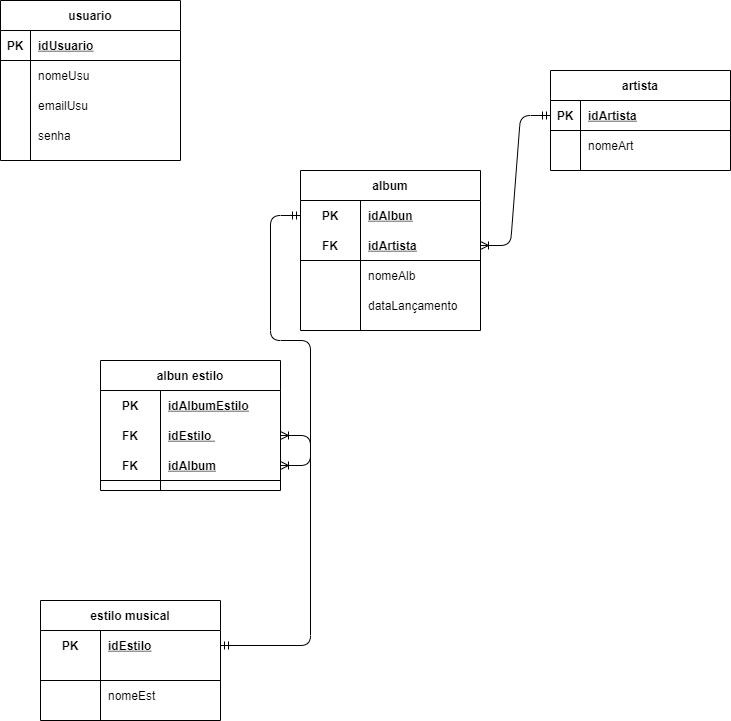

The diagram above was exported from draw.io. Its source (the exported page's mxGraphModel, read from the mxfile embedded in the PNG):
<mxGraphModel dx="460" dy="695" grid="1" gridSize="10" guides="1" tooltips="1" connect="1" arrows="1" fold="1" page="1" pageScale="1" pageWidth="827" pageHeight="1169" math="0" shadow="0">
  <root>
    <mxCell id="3xv9KBlOtaenRElafvuA-0" />
    <mxCell id="3xv9KBlOtaenRElafvuA-1" parent="3xv9KBlOtaenRElafvuA-0" />
    <mxCell id="3xv9KBlOtaenRElafvuA-2" value="usuario" style="shape=table;startSize=30;container=1;collapsible=1;childLayout=tableLayout;fixedRows=1;rowLines=0;fontStyle=1;align=center;resizeLast=1;" parent="3xv9KBlOtaenRElafvuA-1" vertex="1">
      <mxGeometry x="50" y="90" width="180" height="160" as="geometry" />
    </mxCell>
    <mxCell id="3xv9KBlOtaenRElafvuA-3" value="" style="shape=partialRectangle;collapsible=0;dropTarget=0;pointerEvents=0;fillColor=none;top=0;left=0;bottom=1;right=0;points=[[0,0.5],[1,0.5]];portConstraint=eastwest;" parent="3xv9KBlOtaenRElafvuA-2" vertex="1">
      <mxGeometry y="30" width="180" height="30" as="geometry" />
    </mxCell>
    <mxCell id="3xv9KBlOtaenRElafvuA-4" value="PK" style="shape=partialRectangle;connectable=0;fillColor=none;top=0;left=0;bottom=0;right=0;fontStyle=1;overflow=hidden;" parent="3xv9KBlOtaenRElafvuA-3" vertex="1">
      <mxGeometry width="30" height="30" as="geometry" />
    </mxCell>
    <mxCell id="3xv9KBlOtaenRElafvuA-5" value="idUsuario" style="shape=partialRectangle;connectable=0;fillColor=none;top=0;left=0;bottom=0;right=0;align=left;spacingLeft=6;fontStyle=5;overflow=hidden;" parent="3xv9KBlOtaenRElafvuA-3" vertex="1">
      <mxGeometry x="30" width="150" height="30" as="geometry" />
    </mxCell>
    <mxCell id="3xv9KBlOtaenRElafvuA-6" value="" style="shape=partialRectangle;collapsible=0;dropTarget=0;pointerEvents=0;fillColor=none;top=0;left=0;bottom=0;right=0;points=[[0,0.5],[1,0.5]];portConstraint=eastwest;" parent="3xv9KBlOtaenRElafvuA-2" vertex="1">
      <mxGeometry y="60" width="180" height="30" as="geometry" />
    </mxCell>
    <mxCell id="3xv9KBlOtaenRElafvuA-7" value="" style="shape=partialRectangle;connectable=0;fillColor=none;top=0;left=0;bottom=0;right=0;editable=1;overflow=hidden;" parent="3xv9KBlOtaenRElafvuA-6" vertex="1">
      <mxGeometry width="30" height="30" as="geometry" />
    </mxCell>
    <mxCell id="3xv9KBlOtaenRElafvuA-8" value="nomeUsu" style="shape=partialRectangle;connectable=0;fillColor=none;top=0;left=0;bottom=0;right=0;align=left;spacingLeft=6;overflow=hidden;" parent="3xv9KBlOtaenRElafvuA-6" vertex="1">
      <mxGeometry x="30" width="150" height="30" as="geometry" />
    </mxCell>
    <mxCell id="3xv9KBlOtaenRElafvuA-9" value="" style="shape=partialRectangle;collapsible=0;dropTarget=0;pointerEvents=0;fillColor=none;top=0;left=0;bottom=0;right=0;points=[[0,0.5],[1,0.5]];portConstraint=eastwest;" parent="3xv9KBlOtaenRElafvuA-2" vertex="1">
      <mxGeometry y="90" width="180" height="30" as="geometry" />
    </mxCell>
    <mxCell id="3xv9KBlOtaenRElafvuA-10" value="" style="shape=partialRectangle;connectable=0;fillColor=none;top=0;left=0;bottom=0;right=0;editable=1;overflow=hidden;" parent="3xv9KBlOtaenRElafvuA-9" vertex="1">
      <mxGeometry width="30" height="30" as="geometry" />
    </mxCell>
    <mxCell id="3xv9KBlOtaenRElafvuA-11" value="emailUsu" style="shape=partialRectangle;connectable=0;fillColor=none;top=0;left=0;bottom=0;right=0;align=left;spacingLeft=6;overflow=hidden;" parent="3xv9KBlOtaenRElafvuA-9" vertex="1">
      <mxGeometry x="30" width="150" height="30" as="geometry" />
    </mxCell>
    <mxCell id="3xv9KBlOtaenRElafvuA-12" value="" style="shape=partialRectangle;collapsible=0;dropTarget=0;pointerEvents=0;fillColor=none;top=0;left=0;bottom=0;right=0;points=[[0,0.5],[1,0.5]];portConstraint=eastwest;" parent="3xv9KBlOtaenRElafvuA-2" vertex="1">
      <mxGeometry y="120" width="180" height="30" as="geometry" />
    </mxCell>
    <mxCell id="3xv9KBlOtaenRElafvuA-13" value="" style="shape=partialRectangle;connectable=0;fillColor=none;top=0;left=0;bottom=0;right=0;editable=1;overflow=hidden;" parent="3xv9KBlOtaenRElafvuA-12" vertex="1">
      <mxGeometry width="30" height="30" as="geometry" />
    </mxCell>
    <mxCell id="3xv9KBlOtaenRElafvuA-14" value="senha" style="shape=partialRectangle;connectable=0;fillColor=none;top=0;left=0;bottom=0;right=0;align=left;spacingLeft=6;overflow=hidden;" parent="3xv9KBlOtaenRElafvuA-12" vertex="1">
      <mxGeometry x="30" width="150" height="30" as="geometry" />
    </mxCell>
    <mxCell id="PQ7ieHZ9p56pP8g6HO4z-0" value="artista" style="shape=table;startSize=30;container=1;collapsible=1;childLayout=tableLayout;fixedRows=1;rowLines=0;fontStyle=1;align=center;resizeLast=1;" parent="3xv9KBlOtaenRElafvuA-1" vertex="1">
      <mxGeometry x="600" y="160" width="180" height="100" as="geometry" />
    </mxCell>
    <mxCell id="PQ7ieHZ9p56pP8g6HO4z-1" value="" style="shape=partialRectangle;collapsible=0;dropTarget=0;pointerEvents=0;fillColor=none;top=0;left=0;bottom=1;right=0;points=[[0,0.5],[1,0.5]];portConstraint=eastwest;" parent="PQ7ieHZ9p56pP8g6HO4z-0" vertex="1">
      <mxGeometry y="30" width="180" height="30" as="geometry" />
    </mxCell>
    <mxCell id="PQ7ieHZ9p56pP8g6HO4z-2" value="PK" style="shape=partialRectangle;connectable=0;fillColor=none;top=0;left=0;bottom=0;right=0;fontStyle=1;overflow=hidden;" parent="PQ7ieHZ9p56pP8g6HO4z-1" vertex="1">
      <mxGeometry width="30" height="30" as="geometry" />
    </mxCell>
    <mxCell id="PQ7ieHZ9p56pP8g6HO4z-3" value="idArtista" style="shape=partialRectangle;connectable=0;fillColor=none;top=0;left=0;bottom=0;right=0;align=left;spacingLeft=6;fontStyle=5;overflow=hidden;" parent="PQ7ieHZ9p56pP8g6HO4z-1" vertex="1">
      <mxGeometry x="30" width="150" height="30" as="geometry" />
    </mxCell>
    <mxCell id="PQ7ieHZ9p56pP8g6HO4z-4" value="" style="shape=partialRectangle;collapsible=0;dropTarget=0;pointerEvents=0;fillColor=none;top=0;left=0;bottom=0;right=0;points=[[0,0.5],[1,0.5]];portConstraint=eastwest;" parent="PQ7ieHZ9p56pP8g6HO4z-0" vertex="1">
      <mxGeometry y="60" width="180" height="30" as="geometry" />
    </mxCell>
    <mxCell id="PQ7ieHZ9p56pP8g6HO4z-5" value="" style="shape=partialRectangle;connectable=0;fillColor=none;top=0;left=0;bottom=0;right=0;editable=1;overflow=hidden;" parent="PQ7ieHZ9p56pP8g6HO4z-4" vertex="1">
      <mxGeometry width="30" height="30" as="geometry" />
    </mxCell>
    <mxCell id="PQ7ieHZ9p56pP8g6HO4z-6" value="nomeArt" style="shape=partialRectangle;connectable=0;fillColor=none;top=0;left=0;bottom=0;right=0;align=left;spacingLeft=6;overflow=hidden;" parent="PQ7ieHZ9p56pP8g6HO4z-4" vertex="1">
      <mxGeometry x="30" width="150" height="30" as="geometry" />
    </mxCell>
    <mxCell id="PQ7ieHZ9p56pP8g6HO4z-13" value="album" style="shape=table;startSize=30;container=1;collapsible=1;childLayout=tableLayout;fixedRows=1;rowLines=0;fontStyle=1;align=center;resizeLast=1;" parent="3xv9KBlOtaenRElafvuA-1" vertex="1">
      <mxGeometry x="350" y="260" width="180" height="160" as="geometry" />
    </mxCell>
    <mxCell id="PQ7ieHZ9p56pP8g6HO4z-14" value="" style="shape=partialRectangle;collapsible=0;dropTarget=0;pointerEvents=0;fillColor=none;top=0;left=0;bottom=0;right=0;points=[[0,0.5],[1,0.5]];portConstraint=eastwest;" parent="PQ7ieHZ9p56pP8g6HO4z-13" vertex="1">
      <mxGeometry y="30" width="180" height="30" as="geometry" />
    </mxCell>
    <mxCell id="PQ7ieHZ9p56pP8g6HO4z-15" value="PK" style="shape=partialRectangle;connectable=0;fillColor=none;top=0;left=0;bottom=0;right=0;fontStyle=1;overflow=hidden;" parent="PQ7ieHZ9p56pP8g6HO4z-14" vertex="1">
      <mxGeometry width="60" height="30" as="geometry" />
    </mxCell>
    <mxCell id="PQ7ieHZ9p56pP8g6HO4z-16" value="idAlbun" style="shape=partialRectangle;connectable=0;fillColor=none;top=0;left=0;bottom=0;right=0;align=left;spacingLeft=6;fontStyle=5;overflow=hidden;" parent="PQ7ieHZ9p56pP8g6HO4z-14" vertex="1">
      <mxGeometry x="60" width="120" height="30" as="geometry" />
    </mxCell>
    <mxCell id="PQ7ieHZ9p56pP8g6HO4z-17" value="" style="shape=partialRectangle;collapsible=0;dropTarget=0;pointerEvents=0;fillColor=none;top=0;left=0;bottom=1;right=0;points=[[0,0.5],[1,0.5]];portConstraint=eastwest;" parent="PQ7ieHZ9p56pP8g6HO4z-13" vertex="1">
      <mxGeometry y="60" width="180" height="30" as="geometry" />
    </mxCell>
    <mxCell id="PQ7ieHZ9p56pP8g6HO4z-18" value="FK" style="shape=partialRectangle;connectable=0;fillColor=none;top=0;left=0;bottom=0;right=0;fontStyle=1;overflow=hidden;" parent="PQ7ieHZ9p56pP8g6HO4z-17" vertex="1">
      <mxGeometry width="60" height="30" as="geometry" />
    </mxCell>
    <mxCell id="PQ7ieHZ9p56pP8g6HO4z-19" value="idArtista" style="shape=partialRectangle;connectable=0;fillColor=none;top=0;left=0;bottom=0;right=0;align=left;spacingLeft=6;fontStyle=5;overflow=hidden;" parent="PQ7ieHZ9p56pP8g6HO4z-17" vertex="1">
      <mxGeometry x="60" width="120" height="30" as="geometry" />
    </mxCell>
    <mxCell id="PQ7ieHZ9p56pP8g6HO4z-20" value="" style="shape=partialRectangle;collapsible=0;dropTarget=0;pointerEvents=0;fillColor=none;top=0;left=0;bottom=0;right=0;points=[[0,0.5],[1,0.5]];portConstraint=eastwest;" parent="PQ7ieHZ9p56pP8g6HO4z-13" vertex="1">
      <mxGeometry y="90" width="180" height="30" as="geometry" />
    </mxCell>
    <mxCell id="PQ7ieHZ9p56pP8g6HO4z-21" value="" style="shape=partialRectangle;connectable=0;fillColor=none;top=0;left=0;bottom=0;right=0;editable=1;overflow=hidden;" parent="PQ7ieHZ9p56pP8g6HO4z-20" vertex="1">
      <mxGeometry width="60" height="30" as="geometry" />
    </mxCell>
    <mxCell id="PQ7ieHZ9p56pP8g6HO4z-22" value="nomeAlb" style="shape=partialRectangle;connectable=0;fillColor=none;top=0;left=0;bottom=0;right=0;align=left;spacingLeft=6;overflow=hidden;" parent="PQ7ieHZ9p56pP8g6HO4z-20" vertex="1">
      <mxGeometry x="60" width="120" height="30" as="geometry" />
    </mxCell>
    <mxCell id="PQ7ieHZ9p56pP8g6HO4z-23" value="" style="shape=partialRectangle;collapsible=0;dropTarget=0;pointerEvents=0;fillColor=none;top=0;left=0;bottom=0;right=0;points=[[0,0.5],[1,0.5]];portConstraint=eastwest;" parent="PQ7ieHZ9p56pP8g6HO4z-13" vertex="1">
      <mxGeometry y="120" width="180" height="30" as="geometry" />
    </mxCell>
    <mxCell id="PQ7ieHZ9p56pP8g6HO4z-24" value="" style="shape=partialRectangle;connectable=0;fillColor=none;top=0;left=0;bottom=0;right=0;editable=1;overflow=hidden;" parent="PQ7ieHZ9p56pP8g6HO4z-23" vertex="1">
      <mxGeometry width="60" height="30" as="geometry" />
    </mxCell>
    <mxCell id="PQ7ieHZ9p56pP8g6HO4z-25" value="dataLançamento" style="shape=partialRectangle;connectable=0;fillColor=none;top=0;left=0;bottom=0;right=0;align=left;spacingLeft=6;overflow=hidden;" parent="PQ7ieHZ9p56pP8g6HO4z-23" vertex="1">
      <mxGeometry x="60" width="120" height="30" as="geometry" />
    </mxCell>
    <mxCell id="srhC9zLEUVToXsbsVnwr-0" value="estilo musical" style="shape=table;startSize=30;container=1;collapsible=1;childLayout=tableLayout;fixedRows=1;rowLines=0;fontStyle=1;align=center;resizeLast=1;" parent="3xv9KBlOtaenRElafvuA-1" vertex="1">
      <mxGeometry x="90" y="690" width="180" height="120" as="geometry" />
    </mxCell>
    <mxCell id="srhC9zLEUVToXsbsVnwr-1" value="" style="shape=partialRectangle;collapsible=0;dropTarget=0;pointerEvents=0;fillColor=none;top=0;left=0;bottom=0;right=0;points=[[0,0.5],[1,0.5]];portConstraint=eastwest;" parent="srhC9zLEUVToXsbsVnwr-0" vertex="1">
      <mxGeometry y="30" width="180" height="30" as="geometry" />
    </mxCell>
    <mxCell id="srhC9zLEUVToXsbsVnwr-2" value="PK" style="shape=partialRectangle;connectable=0;fillColor=none;top=0;left=0;bottom=0;right=0;fontStyle=1;overflow=hidden;" parent="srhC9zLEUVToXsbsVnwr-1" vertex="1">
      <mxGeometry width="60" height="30" as="geometry" />
    </mxCell>
    <mxCell id="srhC9zLEUVToXsbsVnwr-3" value="idEstilo" style="shape=partialRectangle;connectable=0;fillColor=none;top=0;left=0;bottom=0;right=0;align=left;spacingLeft=6;fontStyle=5;overflow=hidden;" parent="srhC9zLEUVToXsbsVnwr-1" vertex="1">
      <mxGeometry x="60" width="120" height="30" as="geometry" />
    </mxCell>
    <mxCell id="srhC9zLEUVToXsbsVnwr-4" value="" style="shape=partialRectangle;collapsible=0;dropTarget=0;pointerEvents=0;fillColor=none;top=0;left=0;bottom=1;right=0;points=[[0,0.5],[1,0.5]];portConstraint=eastwest;" parent="srhC9zLEUVToXsbsVnwr-0" vertex="1">
      <mxGeometry y="60" width="180" height="20" as="geometry" />
    </mxCell>
    <mxCell id="srhC9zLEUVToXsbsVnwr-5" value="" style="shape=partialRectangle;connectable=0;fillColor=none;top=0;left=0;bottom=0;right=0;fontStyle=1;overflow=hidden;" parent="srhC9zLEUVToXsbsVnwr-4" vertex="1">
      <mxGeometry width="60" height="20" as="geometry" />
    </mxCell>
    <mxCell id="srhC9zLEUVToXsbsVnwr-6" value="" style="shape=partialRectangle;connectable=0;fillColor=none;top=0;left=0;bottom=0;right=0;align=left;spacingLeft=6;fontStyle=5;overflow=hidden;" parent="srhC9zLEUVToXsbsVnwr-4" vertex="1">
      <mxGeometry x="60" width="120" height="20" as="geometry" />
    </mxCell>
    <mxCell id="srhC9zLEUVToXsbsVnwr-7" value="" style="shape=partialRectangle;collapsible=0;dropTarget=0;pointerEvents=0;fillColor=none;top=0;left=0;bottom=0;right=0;points=[[0,0.5],[1,0.5]];portConstraint=eastwest;" parent="srhC9zLEUVToXsbsVnwr-0" vertex="1">
      <mxGeometry y="80" width="180" height="30" as="geometry" />
    </mxCell>
    <mxCell id="srhC9zLEUVToXsbsVnwr-8" value="" style="shape=partialRectangle;connectable=0;fillColor=none;top=0;left=0;bottom=0;right=0;editable=1;overflow=hidden;" parent="srhC9zLEUVToXsbsVnwr-7" vertex="1">
      <mxGeometry width="60" height="30" as="geometry" />
    </mxCell>
    <mxCell id="srhC9zLEUVToXsbsVnwr-9" value="nomeEst" style="shape=partialRectangle;connectable=0;fillColor=none;top=0;left=0;bottom=0;right=0;align=left;spacingLeft=6;overflow=hidden;" parent="srhC9zLEUVToXsbsVnwr-7" vertex="1">
      <mxGeometry x="60" width="120" height="30" as="geometry" />
    </mxCell>
    <mxCell id="srhC9zLEUVToXsbsVnwr-29" value="albun estilo" style="shape=table;startSize=30;container=1;collapsible=1;childLayout=tableLayout;fixedRows=1;rowLines=0;fontStyle=1;align=center;resizeLast=1;" parent="3xv9KBlOtaenRElafvuA-1" vertex="1">
      <mxGeometry x="150" y="450" width="180" height="130" as="geometry" />
    </mxCell>
    <mxCell id="srhC9zLEUVToXsbsVnwr-30" value="" style="shape=partialRectangle;collapsible=0;dropTarget=0;pointerEvents=0;fillColor=none;top=0;left=0;bottom=0;right=0;points=[[0,0.5],[1,0.5]];portConstraint=eastwest;" parent="srhC9zLEUVToXsbsVnwr-29" vertex="1">
      <mxGeometry y="30" width="180" height="30" as="geometry" />
    </mxCell>
    <mxCell id="srhC9zLEUVToXsbsVnwr-31" value="PK" style="shape=partialRectangle;connectable=0;fillColor=none;top=0;left=0;bottom=0;right=0;fontStyle=1;overflow=hidden;" parent="srhC9zLEUVToXsbsVnwr-30" vertex="1">
      <mxGeometry width="60" height="30" as="geometry" />
    </mxCell>
    <mxCell id="srhC9zLEUVToXsbsVnwr-32" value="idAlbumEstilo" style="shape=partialRectangle;connectable=0;fillColor=none;top=0;left=0;bottom=0;right=0;align=left;spacingLeft=6;fontStyle=5;overflow=hidden;" parent="srhC9zLEUVToXsbsVnwr-30" vertex="1">
      <mxGeometry x="60" width="120" height="30" as="geometry" />
    </mxCell>
    <mxCell id="srhC9zLEUVToXsbsVnwr-43" value="" style="shape=partialRectangle;collapsible=0;dropTarget=0;pointerEvents=0;fillColor=none;top=0;left=0;bottom=0;right=0;points=[[0,0.5],[1,0.5]];portConstraint=eastwest;" parent="srhC9zLEUVToXsbsVnwr-29" vertex="1">
      <mxGeometry y="60" width="180" height="30" as="geometry" />
    </mxCell>
    <mxCell id="srhC9zLEUVToXsbsVnwr-44" value="FK" style="shape=partialRectangle;connectable=0;fillColor=none;top=0;left=0;bottom=0;right=0;fontStyle=1;overflow=hidden;" parent="srhC9zLEUVToXsbsVnwr-43" vertex="1">
      <mxGeometry width="60" height="30" as="geometry" />
    </mxCell>
    <mxCell id="srhC9zLEUVToXsbsVnwr-45" value="idEstilo " style="shape=partialRectangle;connectable=0;fillColor=none;top=0;left=0;bottom=0;right=0;align=left;spacingLeft=6;fontStyle=5;overflow=hidden;" parent="srhC9zLEUVToXsbsVnwr-43" vertex="1">
      <mxGeometry x="60" width="120" height="30" as="geometry" />
    </mxCell>
    <mxCell id="srhC9zLEUVToXsbsVnwr-33" value="" style="shape=partialRectangle;collapsible=0;dropTarget=0;pointerEvents=0;fillColor=none;top=0;left=0;bottom=1;right=0;points=[[0,0.5],[1,0.5]];portConstraint=eastwest;" parent="srhC9zLEUVToXsbsVnwr-29" vertex="1">
      <mxGeometry y="90" width="180" height="30" as="geometry" />
    </mxCell>
    <mxCell id="srhC9zLEUVToXsbsVnwr-34" value="FK" style="shape=partialRectangle;connectable=0;fillColor=none;top=0;left=0;bottom=0;right=0;fontStyle=1;overflow=hidden;" parent="srhC9zLEUVToXsbsVnwr-33" vertex="1">
      <mxGeometry width="60" height="30" as="geometry" />
    </mxCell>
    <mxCell id="srhC9zLEUVToXsbsVnwr-35" value="idAlbum" style="shape=partialRectangle;connectable=0;fillColor=none;top=0;left=0;bottom=0;right=0;align=left;spacingLeft=6;fontStyle=5;overflow=hidden;" parent="srhC9zLEUVToXsbsVnwr-33" vertex="1">
      <mxGeometry x="60" width="120" height="30" as="geometry" />
    </mxCell>
    <mxCell id="srhC9zLEUVToXsbsVnwr-46" value="" style="edgeStyle=entityRelationEdgeStyle;fontSize=12;html=1;endArrow=ERmandOne;startArrow=ERoneToMany;endFill=0;" parent="3xv9KBlOtaenRElafvuA-1" source="PQ7ieHZ9p56pP8g6HO4z-17" target="PQ7ieHZ9p56pP8g6HO4z-1" edge="1">
      <mxGeometry width="100" height="100" relative="1" as="geometry">
        <mxPoint x="560" y="390" as="sourcePoint" />
        <mxPoint x="660" y="290" as="targetPoint" />
      </mxGeometry>
    </mxCell>
    <mxCell id="srhC9zLEUVToXsbsVnwr-47" value="" style="edgeStyle=entityRelationEdgeStyle;fontSize=12;html=1;endArrow=ERmandOne;startArrow=ERoneToMany;endFill=0;" parent="3xv9KBlOtaenRElafvuA-1" source="srhC9zLEUVToXsbsVnwr-33" target="PQ7ieHZ9p56pP8g6HO4z-14" edge="1">
      <mxGeometry width="100" height="100" relative="1" as="geometry">
        <mxPoint x="200" y="390" as="sourcePoint" />
        <mxPoint x="300" y="290" as="targetPoint" />
      </mxGeometry>
    </mxCell>
    <mxCell id="srhC9zLEUVToXsbsVnwr-48" value="" style="edgeStyle=entityRelationEdgeStyle;fontSize=12;html=1;endArrow=ERoneToMany;startArrow=ERmandOne;startFill=0;" parent="3xv9KBlOtaenRElafvuA-1" source="srhC9zLEUVToXsbsVnwr-1" target="srhC9zLEUVToXsbsVnwr-43" edge="1">
      <mxGeometry width="100" height="100" relative="1" as="geometry">
        <mxPoint x="40" y="650" as="sourcePoint" />
        <mxPoint x="140" y="550" as="targetPoint" />
      </mxGeometry>
    </mxCell>
  </root>
</mxGraphModel>